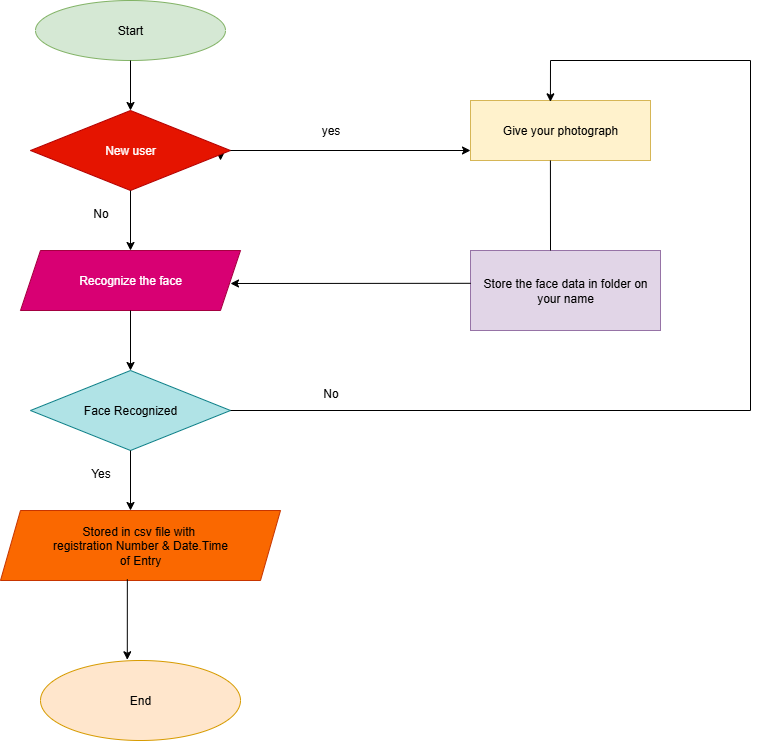

The diagram above was exported from draw.io. Its source (the exported page's mxGraphModel, read from the mxfile embedded in the PNG):
<mxGraphModel dx="749" dy="441" grid="1" gridSize="10" guides="1" tooltips="1" connect="1" arrows="1" fold="1" page="1" pageScale="1" pageWidth="850" pageHeight="1100" math="0" shadow="0">
  <root>
    <mxCell id="0" />
    <mxCell id="1" parent="0" />
    <mxCell id="6hMZVtkyLVBRMWlZqwWi-1" value="Start" style="ellipse;whiteSpace=wrap;html=1;fillColor=#d5e8d4;strokeColor=#82b366;" vertex="1" parent="1">
      <mxGeometry x="45" y="20" width="190" height="60" as="geometry" />
    </mxCell>
    <mxCell id="6hMZVtkyLVBRMWlZqwWi-4" style="edgeStyle=orthogonalEdgeStyle;rounded=0;orthogonalLoop=1;jettySize=auto;html=1;exitX=1;exitY=0.5;exitDx=0;exitDy=0;" edge="1" parent="1" source="6hMZVtkyLVBRMWlZqwWi-2">
      <mxGeometry relative="1" as="geometry">
        <mxPoint x="230" y="180" as="targetPoint" />
      </mxGeometry>
    </mxCell>
    <mxCell id="6hMZVtkyLVBRMWlZqwWi-2" value="New user" style="rhombus;whiteSpace=wrap;html=1;fillColor=#e51400;fontColor=#ffffff;strokeColor=#B20000;" vertex="1" parent="1">
      <mxGeometry x="40" y="130" width="200" height="80" as="geometry" />
    </mxCell>
    <mxCell id="6hMZVtkyLVBRMWlZqwWi-5" value="Recognize the face" style="shape=parallelogram;perimeter=parallelogramPerimeter;whiteSpace=wrap;html=1;fixedSize=1;fillColor=#d80073;fontColor=#ffffff;strokeColor=#A50040;" vertex="1" parent="1">
      <mxGeometry x="30" y="270" width="220" height="60" as="geometry" />
    </mxCell>
    <mxCell id="6hMZVtkyLVBRMWlZqwWi-6" value="Face Recognized" style="rhombus;whiteSpace=wrap;html=1;fillColor=#b0e3e6;strokeColor=#0e8088;" vertex="1" parent="1">
      <mxGeometry x="40" y="390" width="200" height="80" as="geometry" />
    </mxCell>
    <mxCell id="6hMZVtkyLVBRMWlZqwWi-7" value="Stored in csv file with&amp;nbsp;&lt;div&gt;registration Number &amp;amp; Date.Time&lt;/div&gt;&lt;div&gt;of Entry&lt;/div&gt;" style="shape=parallelogram;perimeter=parallelogramPerimeter;whiteSpace=wrap;html=1;fixedSize=1;fillColor=#fa6800;fontColor=#000000;strokeColor=#C73500;" vertex="1" parent="1">
      <mxGeometry x="10" y="530" width="280" height="70" as="geometry" />
    </mxCell>
    <mxCell id="6hMZVtkyLVBRMWlZqwWi-8" value="End" style="ellipse;whiteSpace=wrap;html=1;fillColor=#ffe6cc;strokeColor=#d79b00;" vertex="1" parent="1">
      <mxGeometry x="50" y="680" width="200" height="80" as="geometry" />
    </mxCell>
    <mxCell id="6hMZVtkyLVBRMWlZqwWi-9" value="Give your photograph" style="rounded=0;whiteSpace=wrap;html=1;fillColor=#fff2cc;strokeColor=#d6b656;" vertex="1" parent="1">
      <mxGeometry x="480" y="120" width="180" height="60" as="geometry" />
    </mxCell>
    <mxCell id="6hMZVtkyLVBRMWlZqwWi-10" value="Store the face data in folder on&lt;div&gt;your name&lt;/div&gt;" style="rounded=0;whiteSpace=wrap;html=1;fillColor=#e1d5e7;strokeColor=#9673a6;" vertex="1" parent="1">
      <mxGeometry x="480" y="270" width="190" height="80" as="geometry" />
    </mxCell>
    <mxCell id="6hMZVtkyLVBRMWlZqwWi-12" value="" style="endArrow=classic;html=1;rounded=0;exitX=1;exitY=0.5;exitDx=0;exitDy=0;entryX=0.444;entryY=0.022;entryDx=0;entryDy=0;entryPerimeter=0;" edge="1" parent="1" source="6hMZVtkyLVBRMWlZqwWi-6" target="6hMZVtkyLVBRMWlZqwWi-9">
      <mxGeometry width="50" height="50" relative="1" as="geometry">
        <mxPoint x="380" y="370" as="sourcePoint" />
        <mxPoint x="430" y="320" as="targetPoint" />
        <Array as="points">
          <mxPoint x="760" y="430" />
          <mxPoint x="760" y="80" />
          <mxPoint x="560" y="80" />
        </Array>
      </mxGeometry>
    </mxCell>
    <mxCell id="6hMZVtkyLVBRMWlZqwWi-13" value="" style="endArrow=classic;html=1;rounded=0;" edge="1" parent="1">
      <mxGeometry width="50" height="50" relative="1" as="geometry">
        <mxPoint x="240" y="170" as="sourcePoint" />
        <mxPoint x="480" y="170" as="targetPoint" />
      </mxGeometry>
    </mxCell>
    <mxCell id="6hMZVtkyLVBRMWlZqwWi-16" value="" style="endArrow=none;html=1;rounded=0;entryX=0.444;entryY=1;entryDx=0;entryDy=0;entryPerimeter=0;" edge="1" parent="1" target="6hMZVtkyLVBRMWlZqwWi-9">
      <mxGeometry width="50" height="50" relative="1" as="geometry">
        <mxPoint x="560" y="270" as="sourcePoint" />
        <mxPoint x="410" y="290" as="targetPoint" />
      </mxGeometry>
    </mxCell>
    <mxCell id="6hMZVtkyLVBRMWlZqwWi-17" value="yes" style="text;html=1;align=center;verticalAlign=middle;resizable=0;points=[];autosize=1;strokeColor=none;fillColor=none;" vertex="1" parent="1">
      <mxGeometry x="320" y="135" width="40" height="30" as="geometry" />
    </mxCell>
    <mxCell id="6hMZVtkyLVBRMWlZqwWi-18" value="No" style="text;html=1;align=center;verticalAlign=middle;resizable=0;points=[];autosize=1;strokeColor=none;fillColor=none;" vertex="1" parent="1">
      <mxGeometry x="320" y="398" width="40" height="30" as="geometry" />
    </mxCell>
    <mxCell id="6hMZVtkyLVBRMWlZqwWi-19" value="No" style="text;html=1;align=center;verticalAlign=middle;resizable=0;points=[];autosize=1;strokeColor=none;fillColor=none;" vertex="1" parent="1">
      <mxGeometry x="90" y="218" width="40" height="30" as="geometry" />
    </mxCell>
    <mxCell id="6hMZVtkyLVBRMWlZqwWi-20" value="Yes" style="text;html=1;align=center;verticalAlign=middle;resizable=0;points=[];autosize=1;strokeColor=none;fillColor=none;" vertex="1" parent="1">
      <mxGeometry x="90" y="478" width="40" height="30" as="geometry" />
    </mxCell>
    <mxCell id="6hMZVtkyLVBRMWlZqwWi-22" value="" style="endArrow=classic;html=1;rounded=0;exitX=0.5;exitY=1;exitDx=0;exitDy=0;entryX=0.5;entryY=0;entryDx=0;entryDy=0;" edge="1" parent="1" source="6hMZVtkyLVBRMWlZqwWi-1" target="6hMZVtkyLVBRMWlZqwWi-2">
      <mxGeometry width="50" height="50" relative="1" as="geometry">
        <mxPoint x="360" y="250" as="sourcePoint" />
        <mxPoint x="410" y="200" as="targetPoint" />
      </mxGeometry>
    </mxCell>
    <mxCell id="6hMZVtkyLVBRMWlZqwWi-23" value="" style="endArrow=classic;html=1;rounded=0;exitX=0.5;exitY=1;exitDx=0;exitDy=0;entryX=0.5;entryY=0;entryDx=0;entryDy=0;" edge="1" parent="1" source="6hMZVtkyLVBRMWlZqwWi-2" target="6hMZVtkyLVBRMWlZqwWi-5">
      <mxGeometry width="50" height="50" relative="1" as="geometry">
        <mxPoint x="360" y="250" as="sourcePoint" />
        <mxPoint x="410" y="200" as="targetPoint" />
      </mxGeometry>
    </mxCell>
    <mxCell id="6hMZVtkyLVBRMWlZqwWi-24" value="" style="endArrow=classic;html=1;rounded=0;exitX=0.5;exitY=1;exitDx=0;exitDy=0;" edge="1" parent="1" source="6hMZVtkyLVBRMWlZqwWi-5" target="6hMZVtkyLVBRMWlZqwWi-6">
      <mxGeometry width="50" height="50" relative="1" as="geometry">
        <mxPoint x="360" y="440" as="sourcePoint" />
        <mxPoint x="410" y="390" as="targetPoint" />
      </mxGeometry>
    </mxCell>
    <mxCell id="6hMZVtkyLVBRMWlZqwWi-25" value="" style="endArrow=classic;html=1;rounded=0;exitX=0.5;exitY=1;exitDx=0;exitDy=0;" edge="1" parent="1" source="6hMZVtkyLVBRMWlZqwWi-6">
      <mxGeometry width="50" height="50" relative="1" as="geometry">
        <mxPoint x="360" y="630" as="sourcePoint" />
        <mxPoint x="140" y="530" as="targetPoint" />
      </mxGeometry>
    </mxCell>
    <mxCell id="6hMZVtkyLVBRMWlZqwWi-26" value="" style="endArrow=classic;html=1;rounded=0;exitX=0.453;exitY=0.981;exitDx=0;exitDy=0;exitPerimeter=0;entryX=0.434;entryY=-0.009;entryDx=0;entryDy=0;entryPerimeter=0;" edge="1" parent="1" source="6hMZVtkyLVBRMWlZqwWi-7" target="6hMZVtkyLVBRMWlZqwWi-8">
      <mxGeometry width="50" height="50" relative="1" as="geometry">
        <mxPoint x="360" y="630" as="sourcePoint" />
        <mxPoint x="410" y="580" as="targetPoint" />
      </mxGeometry>
    </mxCell>
    <mxCell id="6hMZVtkyLVBRMWlZqwWi-27" value="" style="endArrow=classic;html=1;rounded=0;exitX=0.001;exitY=0.41;exitDx=0;exitDy=0;exitPerimeter=0;" edge="1" parent="1" source="6hMZVtkyLVBRMWlZqwWi-10">
      <mxGeometry width="50" height="50" relative="1" as="geometry">
        <mxPoint x="360" y="340" as="sourcePoint" />
        <mxPoint x="240" y="303" as="targetPoint" />
      </mxGeometry>
    </mxCell>
  </root>
</mxGraphModel>